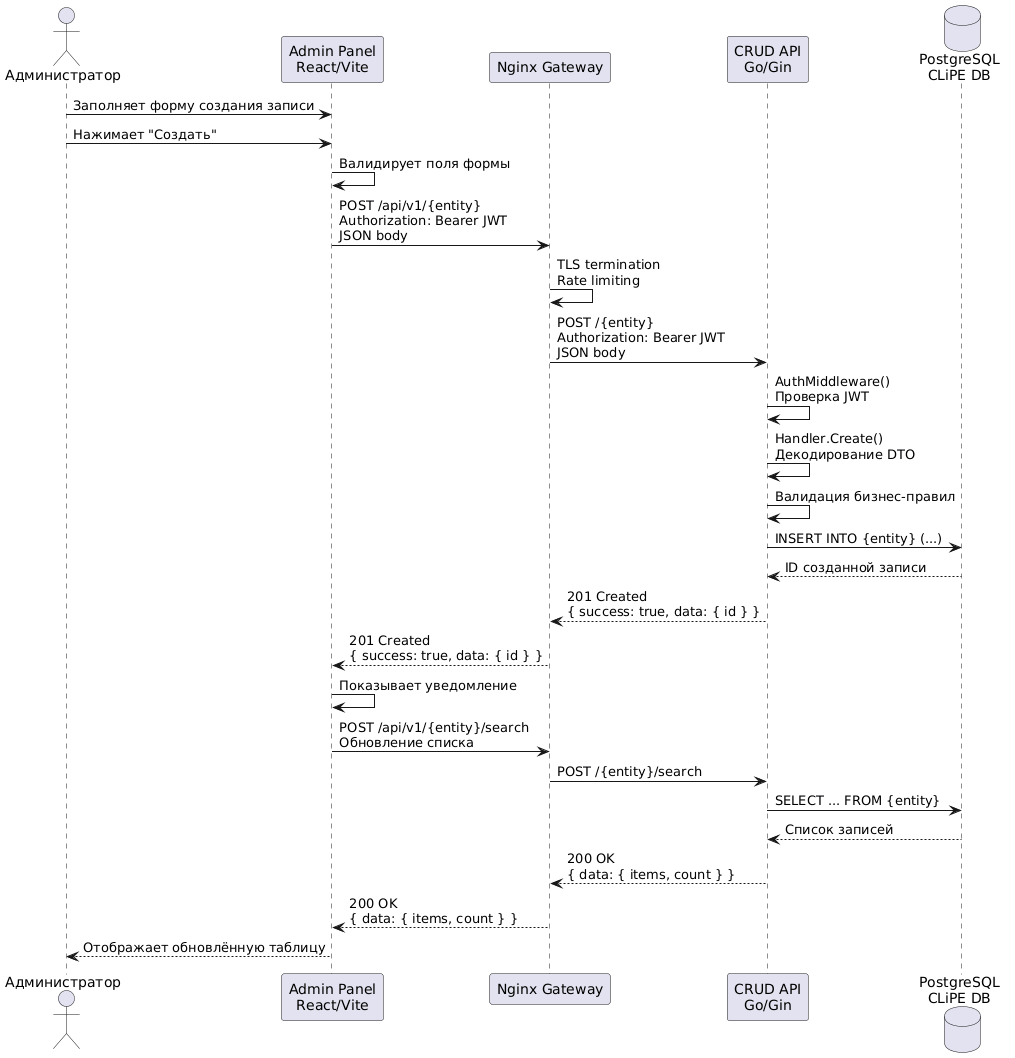

The diagram above was rendered by PlantUML. Its source (embedded in the PNG):
@startuml
actor "Администратор" as Admin
participant "Admin Panel\nReact/Vite" as Panel
participant "Nginx Gateway" as Nginx
participant "CRUD API\nGo/Gin" as API
database "PostgreSQL\nCLiPE DB" as DB

Admin -> Panel: Заполняет форму создания записи
Admin -> Panel: Нажимает "Создать"

Panel -> Panel: Валидирует поля формы
Panel -> Nginx: POST /api/v1/{entity}\nAuthorization: Bearer JWT\nJSON body

Nginx -> Nginx: TLS termination\nRate limiting
Nginx -> API: POST /{entity}\nAuthorization: Bearer JWT\nJSON body

API -> API: AuthMiddleware()\nПроверка JWT
API -> API: Handler.Create()\nДекодирование DTO
API -> API: Валидация бизнес-правил

API -> DB: INSERT INTO {entity} (...)
DB --> API: ID созданной записи

API --> Nginx: 201 Created\n{ success: true, data: { id } }
Nginx --> Panel: 201 Created\n{ success: true, data: { id } }

Panel -> Panel: Показывает уведомление
Panel -> Nginx: POST /api/v1/{entity}/search\nОбновление списка
Nginx -> API: POST /{entity}/search
API -> DB: SELECT ... FROM {entity}
DB --> API: Список записей
API --> Nginx: 200 OK\n{ data: { items, count } }
Nginx --> Panel: 200 OK\n{ data: { items, count } }

Panel --> Admin: Отображает обновлённую таблицу
@enduml